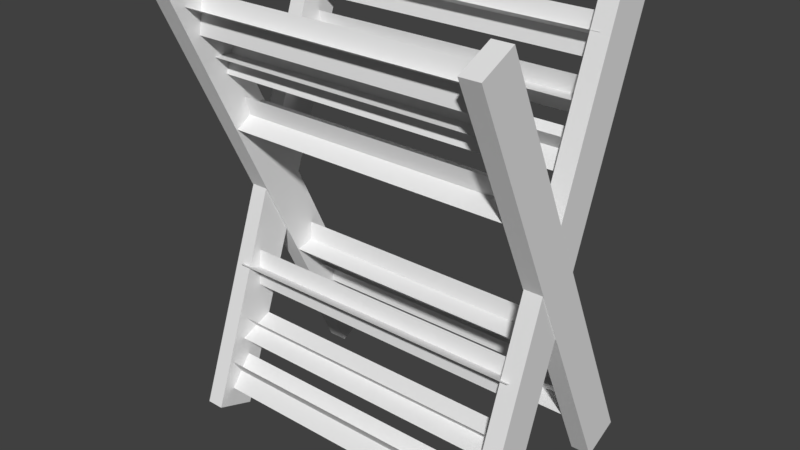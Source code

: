 # Source: barbel_.blend  (saved by Blender 2.77.0; exported with 4.5.12 LTS)
import bpy
from mathutils import Matrix  # noqa: F401  (used for matrix-valued properties, if any)

bpy.ops.wm.read_factory_settings(use_empty=True)
scene = bpy.context.scene
scene.name = 'Scene'

# ---- collections
col_collection_1 = bpy.data.collections.new('Collection 1'); scene.collection.children.link(col_collection_1)

# ---- materials (node trees are filled in below, after node groups)
mat_material = bpy.data.materials.new('Material')
mat_material.alpha_threshold = 0.0
mat_material.use_transparent_shadow = False
mat_material.roughness = 0.5
mat_material.line_color = (0.0, 0.0, 0.0, 1.0)

# ---- material node trees

# ---- world
world_world = bpy.data.worlds.new('World'); scene.world = world_world
world_world.color = (0.05088, 0.05088, 0.05088)
world_world.use_sun_shadow = False
world_world.sun_shadow_jitter_overblur = 0.0
world_world.cycles.sampling_method = 'MANUAL'

# ---- meshes
me_plan = bpy.data.meshes.new('Plan')
me_plan.from_pydata([(-0.7302, 0.233, 0.1516), (0.7302, 0.233, 0.1516), (-0.7302, 0.3876, 0.06934), (0.7302, 0.3876, 0.06934), (-0.7302, 0.296, 0.02409), (0.7302, 0.296, 0.02409), (-0.7302, 0.3246, 0.1969), (0.7302, 0.3246, 0.1969), (-0.7302, -0.4722, 0.1375), (0.7302, -0.4722, 0.1375), (-0.7302, -0.3176, 0.05524), (0.7302, -0.3176, 0.05524), (-0.7302, -0.4092, 0.009986), (0.7302, -0.4092, 0.009986), (-0.7302, -0.3806, 0.1828), (0.7302, -0.3806, 0.1828), (-0.7302, -0.1939, -0.3097), (0.7302, -0.1939, -0.3097), (-0.7302, -0.154, -0.4802), (0.7302, -0.154, -0.4802), (-0.7302, -0.2484, -0.4411), (0.7302, -0.2484, -0.4411), (-0.7302, -0.09955, -0.3487), (0.7302, -0.09955, -0.3487), (-0.7302, 0.1164, -0.2294), (0.7302, 0.1164, -0.2294), (-0.7302, 0.2174, -0.3724), (0.7302, 0.2174, -0.3724), (-0.7302, 0.1153, -0.3716), (0.7302, 0.1153, -0.3716), (-0.7302, 0.2185, -0.2302), (0.7302, 0.2185, -0.2302), (-0.7302, 0.1696, -1.041), (0.7302, 0.1696, -1.041), (-0.7302, 0.1548, -1.216), (0.7302, 0.1548, -1.216), (-0.7302, 0.07716, -1.149), (0.7302, 0.07716, -1.149), (-0.7302, 0.2472, -1.107), (0.7302, 0.2472, -1.107), (-0.7302, -0.2471, -1.107), (0.7302, -0.2471, -1.107), (-0.7302, -0.08674, -1.178), (0.7302, -0.08674, -1.178), (-0.7302, -0.1747, -1.23), (0.7302, -0.1747, -1.23), (-0.7302, -0.1591, -1.055), (0.7302, -0.1591, -1.055), (-0.7302, -0.2951, -1.464), (0.7302, -0.2951, -1.464), (-0.7302, -0.1327, -1.399), (0.7302, -0.1327, -1.399), (-0.7302, -0.157, -1.498), (0.7302, -0.157, -1.498), (-0.7302, -0.2709, -1.365), (0.7302, -0.2709, -1.365), (-0.7302, -0.3745, -1.553), (0.7302, -0.3745, -1.553), (-0.7302, -0.279, -1.7), (0.7302, -0.279, -1.7), (-0.7302, -0.3811, -1.695), (0.7302, -0.3811, -1.695), (-0.7302, -0.2724, -1.558), (0.7302, -0.2724, -1.558), (-0.7302, 0.2301, -1.293), (0.7302, 0.2301, -1.293), (-0.7302, 0.3904, -1.363), (0.7302, 0.3904, -1.363), (-0.7302, 0.3025, -1.415), (0.7302, 0.3025, -1.415), (-0.7302, 0.3181, -1.241), (0.7302, 0.3181, -1.241), (-0.7302, 0.4356, -1.509), (0.7302, 0.4356, -1.509), (-0.7302, 0.2696, -1.565), (0.7302, 0.2696, -1.565), (-0.7302, 0.2996, -1.468), (0.7302, 0.2996, -1.468), (-0.7302, 0.4056, -1.607), (0.7302, 0.4056, -1.607), (-0.7302, 0.2045, -0.117), (0.7302, 0.2045, -0.117), (-0.7302, 0.3785, -0.1369), (0.7302, 0.3785, -0.1369), (-0.7302, 0.3098, -0.2126), (0.7302, 0.3098, -0.2126), (-0.7302, 0.2732, -0.04131), (0.7302, 0.2732, -0.04131), (-0.7302, -0.2223, -0.01938), (0.7302, -0.2223, -0.01938), (-0.7302, -0.2854, -0.1828), (0.7302, -0.2854, -0.1828), (-0.7302, -0.3414, -0.09729), (0.7302, -0.3414, -0.09729), (-0.7302, -0.1664, -0.1049), (0.7302, -0.1664, -0.1049), (-0.7302, 0.05885, -0.6189), (0.7302, 0.05885, -0.6189), (-0.7302, 0.2185, -0.547), (0.7302, 0.2185, -0.547), (-0.7302, 0.1983, -0.6471), (0.7302, 0.1983, -0.6471), (-0.7302, 0.0791, -0.5188), (0.7302, 0.0791, -0.5188), (0.7772, 0.5456, -1.72), (0.7772, 0.3738, -1.799), (0.6845, 0.3738, -1.799), (0.6845, 0.5456, -1.72), (0.7772, -0.3738, 0.2663), (0.7772, -0.5456, 0.1867), (0.6845, -0.5456, 0.1867), (0.6845, -0.3738, 0.2663), (0.7735, -0.2883, -1.826), (0.7735, -0.466, -1.761), (0.6882, -0.466, -1.761), (0.6882, -0.2883, -1.826), (0.7735, 0.466, 0.2281), (0.7735, 0.2883, 0.2933), (0.6882, 0.2883, 0.2933), (0.6882, 0.466, 0.2281), (-0.7772, 0.5456, -1.72), (-0.7772, 0.3738, -1.799), (-0.6845, 0.3738, -1.799), (-0.6845, 0.5456, -1.72), (-0.7772, -0.3738, 0.2663), (-0.7772, -0.5456, 0.1867), (-0.6845, -0.5456, 0.1867), (-0.6845, -0.3738, 0.2663), (-0.7714, -0.2883, -1.826), (-0.7714, -0.466, -1.761), (-0.6903, -0.466, -1.761), (-0.6903, -0.2883, -1.826), (-0.7714, 0.466, 0.2281), (-0.7714, 0.2883, 0.2933), (-0.6903, 0.2883, 0.2933), (-0.6903, 0.466, 0.2281)], [], [(0, 2, 3, 1), (4, 6, 7, 5), (8, 9, 11, 10), (12, 14, 15, 13), (16, 17, 19, 18), (20, 21, 23, 22), (24, 25, 27, 26), (28, 29, 31, 30), (32, 33, 35, 34), (36, 37, 39, 38), (40, 41, 43, 42), (44, 46, 47, 45), (48, 50, 51, 49), (52, 54, 55, 53), (56, 58, 59, 57), (60, 62, 63, 61), (64, 65, 67, 66), (68, 70, 71, 69), (72, 73, 75, 74), (76, 78, 79, 77), (80, 82, 83, 81), (84, 85, 87, 86), (88, 89, 91, 90), (92, 94, 95, 93), (96, 97, 99, 98), (100, 102, 103, 101), (104, 105, 106, 107), (108, 111, 110, 109), (104, 108, 109, 105), (105, 109, 110, 106), (106, 110, 111, 107), (108, 104, 107, 111), (112, 113, 114, 115), (116, 119, 118, 117), (112, 116, 117, 113), (113, 117, 118, 114), (114, 118, 119, 115), (116, 112, 115, 119), (120, 123, 122, 121), (124, 125, 126, 127), (120, 121, 125, 124), (121, 122, 126, 125), (122, 123, 127, 126), (124, 127, 123, 120), (128, 131, 130, 129), (132, 133, 134, 135), (128, 129, 133, 132), (129, 130, 134, 133), (130, 131, 135, 134), (132, 135, 131, 128)])
_uv = me_plan.uv_layers.new(name='CarteUV')
_uv.uv.foreach_set('vector', [0.9037, 0.9889, 0.9852, 0.9889, 0.9852, 0.009246, 0.9037, 0.009246, 0.9037, 0.9889, 0.9852, 0.9889, 0.9852, 0.009246, 0.9037, 0.009246, 0.9037, 0.9889, 0.9037, 0.009246, 0.9852, 0.009246, 0.9852, 0.9889, 0.9037, 0.9889, 0.9852, 0.9889, 0.9852, 0.009246, 0.9037, 0.009246, 0.9037, 0.9889, 0.9037, 0.009246, 0.9852, 0.009246, 0.9852, 0.9889, 0.9037, 0.9889, 0.9037, 0.009246, 0.9852, 0.009246, 0.9852, 0.9889, 0.9037, 0.9889, 0.9037, 0.009246, 0.9852, 0.009246, 0.9852, 0.9889, 0.9037, 0.9889, 0.9037, 0.009246, 0.9852, 0.009246, 0.9852, 0.9889, 0.9037, 0.9889, 0.9037, 0.009246, 0.9852, 0.009246, 0.9852, 0.9889, 0.9037, 0.9889, 0.9037, 0.009246, 0.9852, 0.009246, 0.9852, 0.9889, 0.9037, 0.9889, 0.9037, 0.009246, 0.9852, 0.009246, 0.9852, 0.9889, 0.9037, 0.9889, 0.9852, 0.9889, 0.9852, 0.009246, 0.9037, 0.009246, 0.9037, 0.9889, 0.9852, 0.9889, 0.9852, 0.009246, 0.9037, 0.009246, 0.9037, 0.9889, 0.9852, 0.9889, 0.9852, 0.009246, 0.9037, 0.009246, 0.9037, 0.9889, 0.9852, 0.9889, 0.9852, 0.009246, 0.9037, 0.009246, 0.9037, 0.9889, 0.9852, 0.9889, 0.9852, 0.009246, 0.9037, 0.009246, 0.9037, 0.9889, 0.9037, 0.009246, 0.9852, 0.009246, 0.9852, 0.9889, 0.9037, 0.9889, 0.9852, 0.9889, 0.9852, 0.009246, 0.9037, 0.009246, 0.9037, 0.9889, 0.9037, 0.009246, 0.9852, 0.009246, 0.9852, 0.9889, 0.9037, 0.9889, 0.9852, 0.9889, 0.9852, 0.009246, 0.9037, 0.009246, 0.9037, 0.9889, 0.9852, 0.9889, 0.9852, 0.009246, 0.9037, 0.009246, 0.9037, 0.9889, 0.9037, 0.009246, 0.9852, 0.009246, 0.9852, 0.9889, 0.9037, 0.9889, 0.9037, 0.009246, 0.9852, 0.009246, 0.9852, 0.9889, 0.9037, 0.9889, 0.9852, 0.9889, 0.9852, 0.009246, 0.9037, 0.009246, 0.9037, 0.9889, 0.9037, 0.009246, 0.9852, 0.009246, 0.9852, 0.9889, 0.9037, 0.9889, 0.9852, 0.9889, 0.9852, 0.009246, 0.9037, 0.009246, 0.6517, 0.009738, 0.7194, 0.03894, 0.6902, 0.1066, 0.6225, 0.07744, 0.2557, 0.9278, 0.2849, 0.8601, 0.3526, 0.8893, 0.3234, 0.957, 0.5548, 0.04824, 0.2172, 0.8309, 0.1495, 0.8016, 0.4871, 0.01904, 0.7579, 0.1359, 0.4203, 0.9185, 0.3526, 0.8893, 0.6902, 0.1066, 0.6902, 0.1066, 0.3526, 0.8893, 0.2849, 0.8601, 0.6225, 0.07744, 0.2172, 0.8309, 0.5548, 0.04824, 0.6225, 0.07744, 0.2849, 0.8601, 0.3405, 0.02741, 0.3734, 0.09342, 0.3074, 0.1263, 0.2745, 0.06025, 0.7859, 0.9225, 0.7199, 0.9554, 0.687, 0.8894, 0.753, 0.8565, 0.4394, 0.06058, 0.819, 0.8237, 0.753, 0.8565, 0.3734, 0.09342, 0.3734, 0.09342, 0.753, 0.8565, 0.687, 0.8894, 0.3074, 0.1263, 0.3074, 0.1263, 0.687, 0.8894, 0.621, 0.9222, 0.2414, 0.1591, 0.555, 0.955, 0.1753, 0.192, 0.2414, 0.1591, 0.621, 0.9222, 0.5876, 0.9972, 0.5901, 0.9235, 0.5164, 0.921, 0.514, 0.9947, 0.6208, -0.002077, 0.5471, -0.004524, 0.5447, 0.06917, 0.6184, 0.07162, 0.6638, 0.9259, 0.7375, 0.9284, 0.7658, 0.07651, 0.6921, 0.07407, 0.4427, 0.9186, 0.5164, 0.921, 0.5447, 0.06917, 0.471, 0.06672, 0.5164, 0.921, 0.5901, 0.9235, 0.6184, 0.07162, 0.5447, 0.06917, 0.6921, 0.07407, 0.6184, 0.07162, 0.5901, 0.9235, 0.6638, 0.9259, 0.2213, 0.0001089, 0.1476, 0.0001086, 0.1476, 0.07384, 0.2213, 0.07384, 0.2213, 0.9999, 0.2213, 0.9262, 0.1476, 0.9262, 0.1476, 0.9999, 0.2951, 0.07384, 0.2213, 0.07384, 0.2213, 0.9262, 0.2951, 0.9262, 0.2213, 0.07384, 0.1476, 0.07384, 0.1476, 0.9262, 0.2213, 0.9262, 0.1476, 0.07384, 0.07385, 0.07384, 0.07384, 0.9262, 0.1476, 0.9262, 0.0001086, 0.9262, 0.07384, 0.9262, 0.07385, 0.07384, 0.0001118, 0.07384])
me_plan.materials.append(mat_material)
me_plan.use_remesh_preserve_volume = False
me_plan.use_remesh_preserve_attributes = False
me_plan.use_mirror_vertex_groups = False
me_plan.update()

# ---- objects
ob_plan = bpy.data.objects.new('Plan', me_plan)

# ---- transforms, parenting, visibility, modifiers, constraints
ob_plan.location = (-8.795e-07, -1.349e-06, 0.4391)
ob_plan.scale = (0.6152, 0.6152, 0.6152)
ob_plan.lineart.crease_threshold = 0.0

# ---- collection membership
col_collection_1.objects.link(ob_plan)

# ---- scene / render settings (as saved in the file)
scene.frame_start = 1; scene.frame_end = 250; scene.frame_set(1)
scene.render.engine = 'BLENDER_EEVEE_NEXT'
scene.render.resolution_percentage = 50
scene.render.dither_intensity = 0.0
scene.cycles.use_denoising = False
scene.cycles.samples = 128
scene.cycles.sampling_pattern = 'TABULATED_SOBOL'
scene.cycles.light_sampling_threshold = 0.0
scene.cycles.use_adaptive_sampling = False
scene.cycles.use_light_tree = False
scene.cycles.blur_glossy = 0.0
scene.cycles.sample_clamp_indirect = 0.0
scene.view_settings.view_transform = 'Standard'
bpy.context.view_layer.update()

# ---- added for rendering (the .blend has no active camera and no usable light): camera, sun
cam_auto = bpy.data.cameras.new('AutoCamera')
cam_auto.lens = 50.0
cam_auto.sensor_width = 36.0
cam_auto.clip_end = 1000.0
ob_auto_camera = bpy.data.objects.new('AutoCamera', cam_auto)
scene.collection.objects.link(ob_auto_camera)
ob_auto_camera.location = (1.62007, -1.9441, 1.2636)
ob_auto_camera.rotation_euler = (1.09748, -7.21219e-08, 0.694738)
scene.camera = ob_auto_camera
light_auto_sun = bpy.data.lights.new('AutoSun', 'SUN')
light_auto_sun.energy = 3.0
light_auto_sun.angle = 0.0523599
ob_auto_sun = bpy.data.objects.new('AutoSun', light_auto_sun)
scene.collection.objects.link(ob_auto_sun)
ob_auto_sun.rotation_euler = (0.872665, 0.174533, 0.523599)
bpy.context.view_layer.update()
